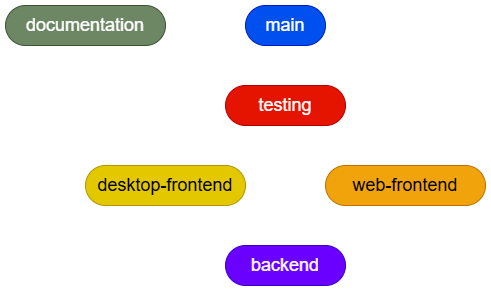

The diagram above was exported from draw.io. Its source (the exported page's mxGraphModel, read from the mxfile embedded in the PNG):
<mxGraphModel dx="872" dy="529" grid="1" gridSize="10" guides="1" tooltips="1" connect="1" arrows="1" fold="1" page="1" pageScale="1" pageWidth="850" pageHeight="1100" math="0" shadow="0">
  <root>
    <mxCell id="0" />
    <mxCell id="1" parent="0" />
    <mxCell id="iXQ8idSe-N3j7mpfABKy-1" parent="1" style="rounded=1;whiteSpace=wrap;html=1;arcSize=50;fontSize=18;fillColor=#0050ef;fontColor=#ffffff;strokeColor=#001DBC;" value="main" vertex="1">
      <mxGeometry height="40" width="80" x="320" y="80" as="geometry" />
    </mxCell>
    <mxCell id="iXQ8idSe-N3j7mpfABKy-3" edge="1" parent="1" source="iXQ8idSe-N3j7mpfABKy-2" style="edgeStyle=orthogonalEdgeStyle;rounded=0;orthogonalLoop=1;jettySize=auto;html=1;entryX=0;entryY=0.5;entryDx=0;entryDy=0;" target="iXQ8idSe-N3j7mpfABKy-1">
      <mxGeometry relative="1" as="geometry" />
    </mxCell>
    <mxCell id="iXQ8idSe-N3j7mpfABKy-2" parent="1" style="rounded=1;whiteSpace=wrap;html=1;arcSize=50;fontSize=18;fillColor=#6d8764;fontColor=#ffffff;strokeColor=#3A5431;" value="documentation" vertex="1">
      <mxGeometry height="40" width="160" x="80" y="80" as="geometry" />
    </mxCell>
    <mxCell id="iXQ8idSe-N3j7mpfABKy-5" edge="1" parent="1" source="iXQ8idSe-N3j7mpfABKy-4" style="edgeStyle=orthogonalEdgeStyle;rounded=0;orthogonalLoop=1;jettySize=auto;html=1;entryX=0.5;entryY=1;entryDx=0;entryDy=0;" target="iXQ8idSe-N3j7mpfABKy-1">
      <mxGeometry relative="1" as="geometry" />
    </mxCell>
    <mxCell id="iXQ8idSe-N3j7mpfABKy-4" parent="1" style="rounded=1;whiteSpace=wrap;html=1;arcSize=50;fontSize=18;fillColor=#e51400;fontColor=#ffffff;strokeColor=#B20000;" value="testing" vertex="1">
      <mxGeometry height="40" width="120" x="300" y="160" as="geometry" />
    </mxCell>
    <mxCell id="iXQ8idSe-N3j7mpfABKy-7" edge="1" parent="1" source="iXQ8idSe-N3j7mpfABKy-6" style="edgeStyle=orthogonalEdgeStyle;rounded=0;orthogonalLoop=1;jettySize=auto;html=1;entryX=0.5;entryY=1;entryDx=0;entryDy=0;" target="iXQ8idSe-N3j7mpfABKy-4">
      <mxGeometry relative="1" as="geometry" />
    </mxCell>
    <mxCell id="iXQ8idSe-N3j7mpfABKy-6" parent="1" style="rounded=1;whiteSpace=wrap;html=1;arcSize=50;fontSize=18;fillColor=#6a00ff;strokeColor=#3700CC;fontColor=#ffffff;" value="backend" vertex="1">
      <mxGeometry height="40" width="120" x="300" y="320" as="geometry" />
    </mxCell>
    <mxCell id="iXQ8idSe-N3j7mpfABKy-9" edge="1" parent="1" source="iXQ8idSe-N3j7mpfABKy-8" style="edgeStyle=orthogonalEdgeStyle;rounded=0;orthogonalLoop=1;jettySize=auto;html=1;entryX=0;entryY=0.5;entryDx=0;entryDy=0;fillColor=#a20025;strokeColor=#FFFFFF;" target="iXQ8idSe-N3j7mpfABKy-4">
      <mxGeometry relative="1" as="geometry" />
    </mxCell>
    <mxCell id="iXQ8idSe-N3j7mpfABKy-8" parent="1" style="rounded=1;whiteSpace=wrap;html=1;arcSize=50;fontSize=18;fillColor=#e3c800;fontColor=#000000;strokeColor=#B09500;" value="desktop-frontend" vertex="1">
      <mxGeometry height="40" width="160" x="160" y="240" as="geometry" />
    </mxCell>
    <mxCell id="iXQ8idSe-N3j7mpfABKy-11" edge="1" parent="1" source="iXQ8idSe-N3j7mpfABKy-10" style="edgeStyle=orthogonalEdgeStyle;rounded=0;orthogonalLoop=1;jettySize=auto;html=1;entryX=1;entryY=0.5;entryDx=0;entryDy=0;" target="iXQ8idSe-N3j7mpfABKy-4">
      <mxGeometry relative="1" as="geometry">
        <Array as="points">
          <mxPoint x="480" y="180" />
        </Array>
      </mxGeometry>
    </mxCell>
    <mxCell id="iXQ8idSe-N3j7mpfABKy-10" parent="1" style="rounded=1;whiteSpace=wrap;html=1;arcSize=50;fontSize=18;fillColor=#f0a30a;fontColor=#000000;strokeColor=#BD7000;" value="web-frontend" vertex="1">
      <mxGeometry height="40" width="160" x="400" y="240" as="geometry" />
    </mxCell>
  </root>
</mxGraphModel>